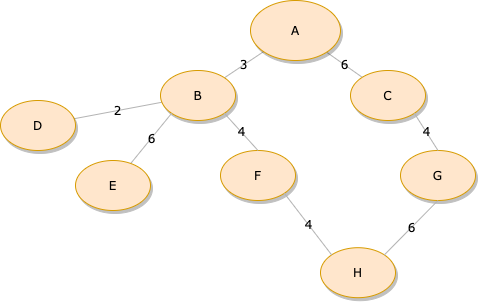

The diagram above was exported from draw.io. Its source (the exported page's mxGraphModel, read from the mxfile embedded in the PNG):
<mxGraphModel dx="841" dy="779" grid="1" gridSize="10" guides="1" tooltips="1" connect="1" arrows="1" fold="1" page="1" pageScale="1" pageWidth="1100" pageHeight="850" background="none" math="0" shadow="0">
  <root>
    <mxCell id="0" />
    <mxCell id="1" parent="0" />
    <mxCell id="1ea317790d2ca983-13" value="3" style="edgeStyle=none;rounded=1;html=1;labelBackgroundColor=none;startArrow=none;startFill=0;startSize=5;endArrow=none;endFill=0;endSize=5;jettySize=auto;orthogonalLoop=1;strokeColor=#B3B3B3;strokeWidth=1;fontFamily=Verdana;fontSize=12" parent="1" source="1ea317790d2ca983-1" target="1ea317790d2ca983-9" edge="1">
      <mxGeometry relative="1" as="geometry" />
    </mxCell>
    <mxCell id="1ea317790d2ca983-14" value="6" style="edgeStyle=none;rounded=1;html=1;labelBackgroundColor=none;startArrow=none;startFill=0;startSize=5;endArrow=none;endFill=0;endSize=5;jettySize=auto;orthogonalLoop=1;strokeColor=#B3B3B3;strokeWidth=1;fontFamily=Verdana;fontSize=12" parent="1" source="1ea317790d2ca983-1" target="1ea317790d2ca983-3" edge="1">
      <mxGeometry relative="1" as="geometry" />
    </mxCell>
    <mxCell id="1ea317790d2ca983-1" value="A" style="ellipse;whiteSpace=wrap;html=1;rounded=0;shadow=1;comic=0;labelBackgroundColor=none;strokeWidth=1;fontFamily=Verdana;fontSize=12;align=center;fillColor=#ffe6cc;strokeColor=#d79b00;" parent="1" vertex="1">
      <mxGeometry x="450" y="90" width="90" height="60" as="geometry" />
    </mxCell>
    <mxCell id="1ea317790d2ca983-3" value="C" style="ellipse;whiteSpace=wrap;html=1;rounded=0;shadow=1;comic=0;labelBackgroundColor=none;strokeWidth=1;fontFamily=Verdana;fontSize=12;align=center;fillColor=#ffe6cc;strokeColor=#d79b00;" parent="1" vertex="1">
      <mxGeometry x="550" y="160" width="75" height="50" as="geometry" />
    </mxCell>
    <mxCell id="1ea317790d2ca983-19" value="2" style="edgeStyle=none;rounded=1;html=1;labelBackgroundColor=none;startArrow=none;startFill=0;startSize=5;endArrow=none;endFill=0;endSize=5;jettySize=auto;orthogonalLoop=1;strokeColor=#B3B3B3;strokeWidth=1;fontFamily=Verdana;fontSize=12" parent="1" source="1ea317790d2ca983-9" target="1ea317790d2ca983-10" edge="1">
      <mxGeometry relative="1" as="geometry" />
    </mxCell>
    <mxCell id="1ea317790d2ca983-9" value="B" style="ellipse;whiteSpace=wrap;html=1;rounded=0;shadow=1;comic=0;labelBackgroundColor=none;strokeWidth=1;fontFamily=Verdana;fontSize=12;align=center;fillColor=#ffe6cc;strokeColor=#d79b00;" parent="1" vertex="1">
      <mxGeometry x="360" y="160" width="75" height="50" as="geometry" />
    </mxCell>
    <mxCell id="1ea317790d2ca983-20" value="6" style="edgeStyle=none;rounded=1;html=1;labelBackgroundColor=none;startArrow=none;startFill=0;startSize=5;endArrow=none;endFill=0;endSize=5;jettySize=auto;orthogonalLoop=1;strokeColor=#B3B3B3;strokeWidth=1;fontFamily=Verdana;fontSize=12;exitX=0;exitY=1;exitDx=0;exitDy=0;" parent="1" source="1ea317790d2ca983-9" target="1ea317790d2ca983-11" edge="1">
      <mxGeometry relative="1" as="geometry" />
    </mxCell>
    <mxCell id="1ea317790d2ca983-10" value="&lt;span&gt;D&lt;/span&gt;" style="ellipse;whiteSpace=wrap;html=1;rounded=0;shadow=1;comic=0;labelBackgroundColor=none;strokeWidth=1;fontFamily=Verdana;fontSize=12;align=center;fillColor=#ffe6cc;strokeColor=#d79b00;" parent="1" vertex="1">
      <mxGeometry x="200" y="190" width="75" height="50" as="geometry" />
    </mxCell>
    <mxCell id="1ea317790d2ca983-11" value="&lt;span&gt;E&lt;/span&gt;" style="ellipse;whiteSpace=wrap;html=1;rounded=0;shadow=1;comic=0;labelBackgroundColor=none;strokeWidth=1;fontFamily=Verdana;fontSize=12;align=center;fillColor=#ffe6cc;strokeColor=#d79b00;" parent="1" vertex="1">
      <mxGeometry x="275" y="250" width="75" height="50" as="geometry" />
    </mxCell>
    <mxCell id="0YXIlQjp7sJtVdeKHNSR-5" value="&lt;span&gt;F&lt;/span&gt;" style="ellipse;whiteSpace=wrap;html=1;rounded=0;shadow=1;comic=0;labelBackgroundColor=none;strokeWidth=1;fontFamily=Verdana;fontSize=12;align=center;fillColor=#ffe6cc;strokeColor=#d79b00;" vertex="1" parent="1">
      <mxGeometry x="420" y="240" width="75" height="50" as="geometry" />
    </mxCell>
    <mxCell id="0YXIlQjp7sJtVdeKHNSR-7" value="4" style="edgeStyle=none;rounded=1;html=1;labelBackgroundColor=none;startArrow=none;startFill=0;startSize=5;endArrow=none;endFill=0;endSize=5;jettySize=auto;orthogonalLoop=1;strokeColor=#B3B3B3;strokeWidth=1;fontFamily=Verdana;fontSize=12;exitX=1;exitY=1;exitDx=0;exitDy=0;entryX=0.5;entryY=0;entryDx=0;entryDy=0;" edge="1" parent="1" source="1ea317790d2ca983-9" target="0YXIlQjp7sJtVdeKHNSR-5">
      <mxGeometry relative="1" as="geometry">
        <mxPoint x="381.1620519852024" y="212.795910820809" as="sourcePoint" />
        <mxPoint x="340.2422489233784" y="262.97513926753027" as="targetPoint" />
      </mxGeometry>
    </mxCell>
    <mxCell id="0YXIlQjp7sJtVdeKHNSR-10" value="&lt;span&gt;G&lt;/span&gt;" style="ellipse;whiteSpace=wrap;html=1;rounded=0;shadow=1;comic=0;labelBackgroundColor=none;strokeWidth=1;fontFamily=Verdana;fontSize=12;align=center;fillColor=#ffe6cc;strokeColor=#d79b00;" vertex="1" parent="1">
      <mxGeometry x="600" y="240" width="75" height="50" as="geometry" />
    </mxCell>
    <mxCell id="0YXIlQjp7sJtVdeKHNSR-11" value="4" style="edgeStyle=none;rounded=1;html=1;labelBackgroundColor=none;startArrow=none;startFill=0;startSize=5;endArrow=none;endFill=0;endSize=5;jettySize=auto;orthogonalLoop=1;strokeColor=#B3B3B3;strokeWidth=1;fontFamily=Verdana;fontSize=12;exitX=1;exitY=1;exitDx=0;exitDy=0;entryX=0.5;entryY=0;entryDx=0;entryDy=0;" edge="1" target="0YXIlQjp7sJtVdeKHNSR-10" parent="1" source="1ea317790d2ca983-3">
      <mxGeometry relative="1" as="geometry">
        <mxPoint x="603.8379480147976" y="212.79591082080924" as="sourcePoint" />
        <mxPoint x="520.2422489233784" y="272.97513926753027" as="targetPoint" />
      </mxGeometry>
    </mxCell>
    <mxCell id="0YXIlQjp7sJtVdeKHNSR-12" value="&lt;span&gt;H&lt;/span&gt;" style="ellipse;whiteSpace=wrap;html=1;rounded=0;shadow=1;comic=0;labelBackgroundColor=none;strokeWidth=1;fontFamily=Verdana;fontSize=12;align=center;fillColor=#ffe6cc;strokeColor=#d79b00;" vertex="1" parent="1">
      <mxGeometry x="520" y="337.2" width="75" height="50" as="geometry" />
    </mxCell>
    <mxCell id="0YXIlQjp7sJtVdeKHNSR-13" value="6" style="edgeStyle=none;rounded=1;html=1;labelBackgroundColor=none;startArrow=none;startFill=0;startSize=5;endArrow=none;endFill=0;endSize=5;jettySize=auto;orthogonalLoop=1;strokeColor=#B3B3B3;strokeWidth=1;fontFamily=Verdana;fontSize=12;exitX=0.5;exitY=1;exitDx=0;exitDy=0;entryX=1;entryY=0;entryDx=0;entryDy=0;" edge="1" target="0YXIlQjp7sJtVdeKHNSR-12" parent="1" source="0YXIlQjp7sJtVdeKHNSR-10">
      <mxGeometry relative="1" as="geometry">
        <mxPoint x="533.8379480147976" y="299.99591082080923" as="sourcePoint" />
        <mxPoint x="450.2422489233784" y="360.17513926753026" as="targetPoint" />
      </mxGeometry>
    </mxCell>
    <mxCell id="0YXIlQjp7sJtVdeKHNSR-15" value="4" style="edgeStyle=none;rounded=1;html=1;labelBackgroundColor=none;startArrow=none;startFill=0;startSize=5;endArrow=none;endFill=0;endSize=5;jettySize=auto;orthogonalLoop=1;strokeColor=#B3B3B3;strokeWidth=1;fontFamily=Verdana;fontSize=12;exitX=1;exitY=1;exitDx=0;exitDy=0;entryX=0;entryY=0;entryDx=0;entryDy=0;" edge="1" parent="1" source="0YXIlQjp7sJtVdeKHNSR-5" target="0YXIlQjp7sJtVdeKHNSR-12">
      <mxGeometry relative="1" as="geometry">
        <mxPoint x="503.65999999999997" y="300" as="sourcePoint" />
        <mxPoint x="449.99794801479186" y="354.40408917919467" as="targetPoint" />
      </mxGeometry>
    </mxCell>
  </root>
</mxGraphModel>